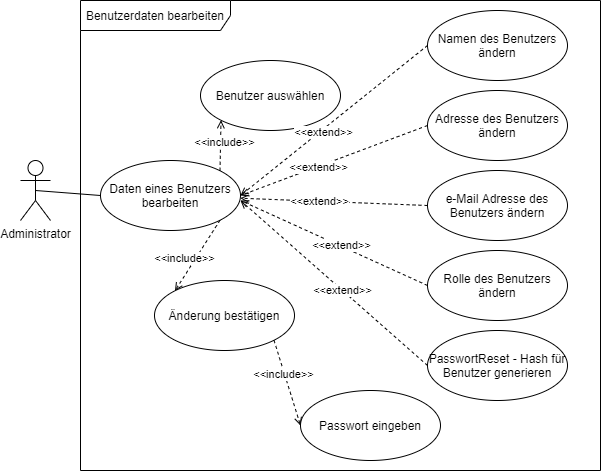

The diagram above was exported from draw.io. Its source (the exported page's mxGraphModel, read from the mxfile embedded in the PNG):
<mxGraphModel dx="1086" dy="966" grid="0" gridSize="10" guides="1" tooltips="1" connect="1" arrows="1" fold="1" page="0" pageScale="1" pageWidth="827" pageHeight="1169" math="0" shadow="0">
  <root>
    <mxCell id="0" />
    <mxCell id="1" parent="0" />
    <mxCell id="2" value="Benutzerdaten bearbeiten" style="shape=umlFrame;whiteSpace=wrap;html=1;width=150;height=30;" vertex="1" parent="1">
      <mxGeometry x="200" y="1960" width="520" height="470" as="geometry" />
    </mxCell>
    <mxCell id="3" style="edgeStyle=none;rounded=0;orthogonalLoop=1;jettySize=auto;html=1;exitX=0.5;exitY=0.5;exitDx=0;exitDy=0;exitPerimeter=0;entryX=0;entryY=0.5;entryDx=0;entryDy=0;endArrow=none;endFill=0;" edge="1" source="4" target="9" parent="1">
      <mxGeometry relative="1" as="geometry" />
    </mxCell>
    <mxCell id="4" value="Administrator" style="shape=umlActor;verticalLabelPosition=bottom;verticalAlign=top;html=1;" vertex="1" parent="1">
      <mxGeometry x="140" y="2120" width="30" height="60" as="geometry" />
    </mxCell>
    <mxCell id="5" style="edgeStyle=none;rounded=0;orthogonalLoop=1;jettySize=auto;html=1;exitX=1;exitY=0;exitDx=0;exitDy=0;entryX=0;entryY=1;entryDx=0;entryDy=0;dashed=1;endArrow=open;endFill=0;" edge="1" source="9" target="10" parent="1">
      <mxGeometry relative="1" as="geometry" />
    </mxCell>
    <mxCell id="6" value="&amp;lt;&amp;lt;include&amp;gt;&amp;gt;" style="edgeLabel;html=1;align=center;verticalAlign=middle;resizable=0;points=[];" vertex="1" connectable="0" parent="5">
      <mxGeometry x="0.1429" y="-3" relative="1" as="geometry">
        <mxPoint as="offset" />
      </mxGeometry>
    </mxCell>
    <mxCell id="7" style="edgeStyle=none;rounded=0;orthogonalLoop=1;jettySize=auto;html=1;exitX=1;exitY=1;exitDx=0;exitDy=0;entryX=0;entryY=0;entryDx=0;entryDy=0;dashed=1;endArrow=open;endFill=0;" edge="1" source="9" target="13" parent="1">
      <mxGeometry relative="1" as="geometry" />
    </mxCell>
    <mxCell id="8" value="&amp;lt;&amp;lt;include&amp;gt;&amp;gt;" style="edgeLabel;html=1;align=center;verticalAlign=middle;resizable=0;points=[];" vertex="1" connectable="0" parent="7">
      <mxGeometry x="0.1735" relative="1" as="geometry">
        <mxPoint x="-9.48" y="-3.56" as="offset" />
      </mxGeometry>
    </mxCell>
    <mxCell id="9" value="Daten eines Benutzers bearbeiten" style="ellipse;whiteSpace=wrap;html=1;" vertex="1" parent="1">
      <mxGeometry x="220" y="2120" width="140" height="70" as="geometry" />
    </mxCell>
    <mxCell id="10" value="Benutzer auswählen" style="ellipse;whiteSpace=wrap;html=1;" vertex="1" parent="1">
      <mxGeometry x="320" y="2020" width="140" height="70" as="geometry" />
    </mxCell>
    <mxCell id="11" style="edgeStyle=none;rounded=0;orthogonalLoop=1;jettySize=auto;html=1;exitX=1;exitY=1;exitDx=0;exitDy=0;entryX=0;entryY=0.5;entryDx=0;entryDy=0;dashed=1;endArrow=open;endFill=0;" edge="1" source="13" target="14" parent="1">
      <mxGeometry relative="1" as="geometry" />
    </mxCell>
    <mxCell id="12" value="&amp;lt;&amp;lt;include&amp;gt;&amp;gt;" style="edgeLabel;html=1;align=center;verticalAlign=middle;resizable=0;points=[];" vertex="1" connectable="0" parent="11">
      <mxGeometry x="-0.213" y="-1" relative="1" as="geometry">
        <mxPoint as="offset" />
      </mxGeometry>
    </mxCell>
    <mxCell id="13" value="Änderung bestätigen" style="ellipse;whiteSpace=wrap;html=1;" vertex="1" parent="1">
      <mxGeometry x="274" y="2240" width="140" height="70" as="geometry" />
    </mxCell>
    <mxCell id="14" value="Passwort eingeben" style="ellipse;whiteSpace=wrap;html=1;" vertex="1" parent="1">
      <mxGeometry x="420" y="2350" width="140" height="70" as="geometry" />
    </mxCell>
    <mxCell id="15" style="edgeStyle=none;rounded=0;orthogonalLoop=1;jettySize=auto;html=1;exitX=0;exitY=0.5;exitDx=0;exitDy=0;entryX=1;entryY=0.5;entryDx=0;entryDy=0;dashed=1;endArrow=open;endFill=0;" edge="1" source="17" target="9" parent="1">
      <mxGeometry relative="1" as="geometry" />
    </mxCell>
    <mxCell id="16" value="&amp;lt;&amp;lt;extend&amp;gt;&amp;gt;" style="edgeLabel;html=1;align=center;verticalAlign=middle;resizable=0;points=[];" vertex="1" connectable="0" parent="15">
      <mxGeometry x="0.1271" y="2" relative="1" as="geometry">
        <mxPoint as="offset" />
      </mxGeometry>
    </mxCell>
    <mxCell id="17" value="Namen des Benutzers ändern" style="ellipse;whiteSpace=wrap;html=1;" vertex="1" parent="1">
      <mxGeometry x="547" y="1970" width="140" height="70" as="geometry" />
    </mxCell>
    <mxCell id="18" style="edgeStyle=none;rounded=0;orthogonalLoop=1;jettySize=auto;html=1;exitX=0;exitY=0.5;exitDx=0;exitDy=0;entryX=1;entryY=0.5;entryDx=0;entryDy=0;dashed=1;endArrow=open;endFill=0;" edge="1" source="20" target="9" parent="1">
      <mxGeometry relative="1" as="geometry" />
    </mxCell>
    <mxCell id="19" value="&amp;lt;&amp;lt;extend&amp;gt;&amp;gt;" style="edgeLabel;html=1;align=center;verticalAlign=middle;resizable=0;points=[];" vertex="1" connectable="0" parent="18">
      <mxGeometry x="0.1763" y="1" relative="1" as="geometry">
        <mxPoint as="offset" />
      </mxGeometry>
    </mxCell>
    <mxCell id="20" value="Adresse des Benutzers ändern" style="ellipse;whiteSpace=wrap;html=1;" vertex="1" parent="1">
      <mxGeometry x="547" y="2050" width="140" height="70" as="geometry" />
    </mxCell>
    <mxCell id="21" style="edgeStyle=none;rounded=0;orthogonalLoop=1;jettySize=auto;html=1;exitX=0;exitY=0.5;exitDx=0;exitDy=0;dashed=1;endArrow=open;endFill=0;" edge="1" source="23" parent="1">
      <mxGeometry relative="1" as="geometry">
        <mxPoint x="360" y="2160" as="targetPoint" />
      </mxGeometry>
    </mxCell>
    <mxCell id="22" value="&amp;lt;&amp;lt;extend&amp;gt;&amp;gt;" style="edgeLabel;html=1;align=center;verticalAlign=middle;resizable=0;points=[];" vertex="1" connectable="0" parent="21">
      <mxGeometry x="-0.0852" relative="1" as="geometry">
        <mxPoint as="offset" />
      </mxGeometry>
    </mxCell>
    <mxCell id="23" value="PasswortReset - Hash für Benutzer generieren" style="ellipse;whiteSpace=wrap;html=1;" vertex="1" parent="1">
      <mxGeometry x="547" y="2290" width="140" height="70" as="geometry" />
    </mxCell>
    <mxCell id="24" style="edgeStyle=none;rounded=0;orthogonalLoop=1;jettySize=auto;html=1;exitX=0;exitY=0.5;exitDx=0;exitDy=0;dashed=1;endArrow=open;endFill=0;" edge="1" source="26" target="9" parent="1">
      <mxGeometry relative="1" as="geometry" />
    </mxCell>
    <mxCell id="25" value="&amp;lt;&amp;lt;extend&amp;gt;&amp;gt;" style="edgeLabel;html=1;align=center;verticalAlign=middle;resizable=0;points=[];" vertex="1" connectable="0" parent="24">
      <mxGeometry x="0.1583" relative="1" as="geometry">
        <mxPoint as="offset" />
      </mxGeometry>
    </mxCell>
    <mxCell id="26" value="e-Mail Adresse des Benutzers ändern" style="ellipse;whiteSpace=wrap;html=1;" vertex="1" parent="1">
      <mxGeometry x="547" y="2130" width="140" height="70" as="geometry" />
    </mxCell>
    <mxCell id="27" style="edgeStyle=none;rounded=0;orthogonalLoop=1;jettySize=auto;html=1;exitX=0;exitY=0.5;exitDx=0;exitDy=0;dashed=1;endArrow=open;endFill=0;" edge="1" source="29" parent="1">
      <mxGeometry relative="1" as="geometry">
        <mxPoint x="360" y="2160" as="targetPoint" />
      </mxGeometry>
    </mxCell>
    <mxCell id="28" value="&amp;lt;&amp;lt;extend&amp;gt;&amp;gt;" style="edgeLabel;html=1;align=center;verticalAlign=middle;resizable=0;points=[];" vertex="1" connectable="0" parent="27">
      <mxGeometry x="-0.0606" y="-1" relative="1" as="geometry">
        <mxPoint as="offset" />
      </mxGeometry>
    </mxCell>
    <mxCell id="29" value="Rolle des Benutzers ändern" style="ellipse;whiteSpace=wrap;html=1;" vertex="1" parent="1">
      <mxGeometry x="547" y="2210" width="140" height="70" as="geometry" />
    </mxCell>
  </root>
</mxGraphModel>